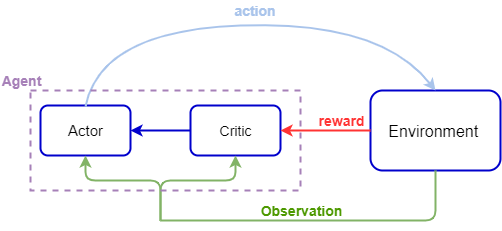

The diagram above was exported from draw.io. Its source (the exported page's mxGraphModel, read from the mxfile embedded in the PNG):
<mxGraphModel dx="1408" dy="722" grid="1" gridSize="10" guides="1" tooltips="1" connect="1" arrows="1" fold="1" page="1" pageScale="1" pageWidth="850" pageHeight="1100" background="none" math="0" shadow="0">
  <root>
    <mxCell id="0" />
    <mxCell id="1" parent="0" />
    <mxCell id="szaPkp5rIv_3vorpS7Og-1" value="" style="rounded=1;whiteSpace=wrap;html=1;strokeWidth=2;strokeColor=#0000CC;" parent="1" vertex="1">
      <mxGeometry x="550" y="200" width="130" height="80" as="geometry" />
    </mxCell>
    <mxCell id="szaPkp5rIv_3vorpS7Og-2" value="&lt;font style=&quot;font-size: 16px&quot;&gt;Environment&amp;nbsp;&lt;/font&gt;" style="text;html=1;strokeColor=none;fillColor=none;align=center;verticalAlign=middle;whiteSpace=wrap;rounded=0;" parent="1" vertex="1">
      <mxGeometry x="570" y="225" width="90" height="30" as="geometry" />
    </mxCell>
    <mxCell id="szaPkp5rIv_3vorpS7Og-3" value="&lt;font style=&quot;font-size: 14px&quot;&gt;Critic&lt;/font&gt;" style="rounded=1;whiteSpace=wrap;html=1;strokeWidth=2;strokeColor=#0000CC;" parent="1" vertex="1">
      <mxGeometry x="370" y="215" width="90" height="50" as="geometry" />
    </mxCell>
    <mxCell id="szaPkp5rIv_3vorpS7Og-4" value="&lt;font style=&quot;font-size: 15px&quot;&gt;Actor&lt;/font&gt;" style="rounded=1;whiteSpace=wrap;html=1;strokeWidth=2;strokeColor=#0000CC;" parent="1" vertex="1">
      <mxGeometry x="220" y="215" width="90" height="50" as="geometry" />
    </mxCell>
    <mxCell id="szaPkp5rIv_3vorpS7Og-5" value="" style="endArrow=classic;html=1;exitX=0;exitY=0.5;exitDx=0;exitDy=0;entryX=1;entryY=0.5;entryDx=0;entryDy=0;strokeWidth=2;strokeColor=#0000CC;" parent="1" source="szaPkp5rIv_3vorpS7Og-3" target="szaPkp5rIv_3vorpS7Og-4" edge="1">
      <mxGeometry width="50" height="50" relative="1" as="geometry">
        <mxPoint x="220" y="350" as="sourcePoint" />
        <mxPoint x="270" y="300" as="targetPoint" />
      </mxGeometry>
    </mxCell>
    <mxCell id="szaPkp5rIv_3vorpS7Og-13" value="" style="endArrow=none;html=1;edgeStyle=orthogonalEdgeStyle;entryX=0.5;entryY=1;entryDx=0;entryDy=0;elbow=vertical;fillColor=#d5e8d4;strokeColor=#82b366;strokeWidth=2;" parent="1" target="szaPkp5rIv_3vorpS7Og-1" edge="1">
      <mxGeometry width="50" height="50" relative="1" as="geometry">
        <mxPoint x="340" y="330" as="sourcePoint" />
        <mxPoint x="560" y="360" as="targetPoint" />
      </mxGeometry>
    </mxCell>
    <mxCell id="szaPkp5rIv_3vorpS7Og-14" value="" style="endArrow=classic;html=1;edgeStyle=orthogonalEdgeStyle;fillColor=#d5e8d4;strokeColor=#82b366;strokeWidth=2;" parent="1" edge="1">
      <mxGeometry width="50" height="50" relative="1" as="geometry">
        <mxPoint x="340" y="330" as="sourcePoint" />
        <mxPoint x="414.5" y="265" as="targetPoint" />
        <Array as="points">
          <mxPoint x="340" y="290" />
          <mxPoint x="415" y="290" />
        </Array>
      </mxGeometry>
    </mxCell>
    <mxCell id="szaPkp5rIv_3vorpS7Og-15" value="" style="endArrow=classic;html=1;edgeStyle=orthogonalEdgeStyle;entryX=0.5;entryY=1;entryDx=0;entryDy=0;fillColor=#d5e8d4;strokeColor=#82b366;strokeWidth=2;" parent="1" target="szaPkp5rIv_3vorpS7Og-4" edge="1">
      <mxGeometry width="50" height="50" relative="1" as="geometry">
        <mxPoint x="340" y="330" as="sourcePoint" />
        <mxPoint x="265" y="279.83333333333337" as="targetPoint" />
        <Array as="points">
          <mxPoint x="340" y="330" />
          <mxPoint x="340" y="290" />
          <mxPoint x="265" y="290" />
        </Array>
      </mxGeometry>
    </mxCell>
    <mxCell id="szaPkp5rIv_3vorpS7Og-16" value="" style="curved=1;endArrow=classic;html=1;entryX=0.5;entryY=0;entryDx=0;entryDy=0;strokeWidth=2;fillColor=#dae8fc;strokeColor=#A9C4EB;" parent="1" target="szaPkp5rIv_3vorpS7Og-1" edge="1">
      <mxGeometry width="50" height="50" relative="1" as="geometry">
        <mxPoint x="265" y="216" as="sourcePoint" />
        <mxPoint x="450" y="110" as="targetPoint" />
        <Array as="points">
          <mxPoint x="280" y="140" />
          <mxPoint x="560" y="130" />
        </Array>
      </mxGeometry>
    </mxCell>
    <mxCell id="szaPkp5rIv_3vorpS7Og-17" value="" style="rounded=0;whiteSpace=wrap;html=1;gradientColor=none;fillColor=none;dashed=1;strokeWidth=2;strokeColor=#A680B8;" parent="1" vertex="1">
      <mxGeometry x="210" y="200" width="270" height="100" as="geometry" />
    </mxCell>
    <mxCell id="szaPkp5rIv_3vorpS7Og-18" value="&lt;font style=&quot;font-size: 14px&quot; color=&quot;#4d9900&quot;&gt;&lt;b&gt;Observation&lt;/b&gt;&lt;/font&gt;" style="text;html=1;strokeColor=none;fillColor=none;align=center;verticalAlign=middle;whiteSpace=wrap;rounded=0;" parent="1" vertex="1">
      <mxGeometry x="440" y="300" width="80" height="40" as="geometry" />
    </mxCell>
    <mxCell id="szaPkp5rIv_3vorpS7Og-19" value="&lt;font color=&quot;#a680b8&quot; size=&quot;1&quot;&gt;&lt;b style=&quot;font-size: 14px&quot;&gt;Agent&lt;/b&gt;&lt;/font&gt;" style="text;html=1;strokeColor=none;fillColor=none;align=center;verticalAlign=middle;whiteSpace=wrap;rounded=0;dashed=1;" parent="1" vertex="1">
      <mxGeometry x="180" y="180" width="40" height="20" as="geometry" />
    </mxCell>
    <mxCell id="szaPkp5rIv_3vorpS7Og-20" value="&lt;font style=&quot;font-size: 14px&quot; color=&quot;#a9c4eb&quot;&gt;&lt;b&gt;action&lt;/b&gt;&lt;/font&gt;" style="text;html=1;strokeColor=none;fillColor=none;align=center;verticalAlign=middle;whiteSpace=wrap;rounded=0;dashed=1;" parent="1" vertex="1">
      <mxGeometry x="415" y="110" width="40" height="20" as="geometry" />
    </mxCell>
    <mxCell id="szaPkp5rIv_3vorpS7Og-21" value="" style="endArrow=classic;html=1;strokeColor=#FF3333;strokeWidth=2;exitX=0;exitY=0.5;exitDx=0;exitDy=0;entryX=1;entryY=0.5;entryDx=0;entryDy=0;fillColor=#f8cecc;" parent="1" source="szaPkp5rIv_3vorpS7Og-1" target="szaPkp5rIv_3vorpS7Og-3" edge="1">
      <mxGeometry width="50" height="50" relative="1" as="geometry">
        <mxPoint x="540" y="240" as="sourcePoint" />
        <mxPoint x="490" y="244" as="targetPoint" />
      </mxGeometry>
    </mxCell>
    <mxCell id="szaPkp5rIv_3vorpS7Og-22" value="&lt;font style=&quot;font-size: 14px&quot; color=&quot;#ff3333&quot;&gt;&lt;b&gt;reward&lt;/b&gt;&lt;/font&gt;" style="text;html=1;strokeColor=none;fillColor=none;align=center;verticalAlign=middle;whiteSpace=wrap;rounded=0;dashed=1;" parent="1" vertex="1">
      <mxGeometry x="500" y="220" width="40" height="20" as="geometry" />
    </mxCell>
  </root>
</mxGraphModel>